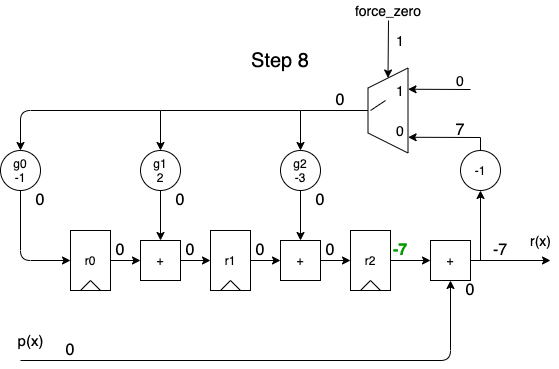

The diagram above was exported from draw.io. Its source (the exported page's mxGraphModel, read from the mxfile embedded in the PNG):
<mxGraphModel dx="763" dy="676" grid="1" gridSize="10" guides="1" tooltips="1" connect="1" arrows="1" fold="1" page="1" pageScale="1" pageWidth="850" pageHeight="1100" math="0" shadow="0">
  <root>
    <mxCell id="1dokmuVUqGE2uyzu6mb--0" />
    <mxCell id="1dokmuVUqGE2uyzu6mb--1" parent="1dokmuVUqGE2uyzu6mb--0" />
    <mxCell id="1dokmuVUqGE2uyzu6mb--2" value="" style="group" vertex="1" connectable="0" parent="1dokmuVUqGE2uyzu6mb--1">
      <mxGeometry x="220" y="240" width="40" height="60" as="geometry" />
    </mxCell>
    <mxCell id="1dokmuVUqGE2uyzu6mb--3" value="r1" style="rounded=0;whiteSpace=wrap;html=1;fillColor=none;" vertex="1" parent="1dokmuVUqGE2uyzu6mb--2">
      <mxGeometry width="40" height="60" as="geometry" />
    </mxCell>
    <mxCell id="1dokmuVUqGE2uyzu6mb--4" value="" style="endArrow=none;html=1;" edge="1" parent="1dokmuVUqGE2uyzu6mb--2">
      <mxGeometry width="50" height="50" relative="1" as="geometry">
        <mxPoint x="10" y="60" as="sourcePoint" />
        <mxPoint x="20" y="50" as="targetPoint" />
      </mxGeometry>
    </mxCell>
    <mxCell id="1dokmuVUqGE2uyzu6mb--5" value="" style="endArrow=none;html=1;exitX=0.75;exitY=1;exitDx=0;exitDy=0;" edge="1" parent="1dokmuVUqGE2uyzu6mb--2" source="1dokmuVUqGE2uyzu6mb--3">
      <mxGeometry width="50" height="50" relative="1" as="geometry">
        <mxPoint x="-40" y="160" as="sourcePoint" />
        <mxPoint x="20" y="50" as="targetPoint" />
      </mxGeometry>
    </mxCell>
    <mxCell id="1dokmuVUqGE2uyzu6mb--6" value="" style="group" vertex="1" connectable="0" parent="1dokmuVUqGE2uyzu6mb--1">
      <mxGeometry x="360" y="240" width="40" height="60" as="geometry" />
    </mxCell>
    <mxCell id="1dokmuVUqGE2uyzu6mb--7" value="r2" style="rounded=0;whiteSpace=wrap;html=1;fillColor=none;" vertex="1" parent="1dokmuVUqGE2uyzu6mb--6">
      <mxGeometry width="40" height="60" as="geometry" />
    </mxCell>
    <mxCell id="1dokmuVUqGE2uyzu6mb--8" value="" style="endArrow=none;html=1;" edge="1" parent="1dokmuVUqGE2uyzu6mb--6">
      <mxGeometry width="50" height="50" relative="1" as="geometry">
        <mxPoint x="10" y="60" as="sourcePoint" />
        <mxPoint x="20" y="50" as="targetPoint" />
      </mxGeometry>
    </mxCell>
    <mxCell id="1dokmuVUqGE2uyzu6mb--9" value="" style="endArrow=none;html=1;exitX=0.75;exitY=1;exitDx=0;exitDy=0;" edge="1" parent="1dokmuVUqGE2uyzu6mb--6" source="1dokmuVUqGE2uyzu6mb--7">
      <mxGeometry width="50" height="50" relative="1" as="geometry">
        <mxPoint x="-40" y="160" as="sourcePoint" />
        <mxPoint x="20" y="50" as="targetPoint" />
      </mxGeometry>
    </mxCell>
    <mxCell id="1dokmuVUqGE2uyzu6mb--10" value="" style="edgeStyle=orthogonalEdgeStyle;rounded=0;orthogonalLoop=1;jettySize=auto;html=1;" edge="1" parent="1dokmuVUqGE2uyzu6mb--1" source="1dokmuVUqGE2uyzu6mb--11" target="1dokmuVUqGE2uyzu6mb--18">
      <mxGeometry relative="1" as="geometry" />
    </mxCell>
    <mxCell id="1dokmuVUqGE2uyzu6mb--11" value="g2&lt;br&gt;-3" style="ellipse;whiteSpace=wrap;html=1;aspect=fixed;fillColor=none;" vertex="1" parent="1dokmuVUqGE2uyzu6mb--1">
      <mxGeometry x="290" y="160" width="40" height="40" as="geometry" />
    </mxCell>
    <mxCell id="1dokmuVUqGE2uyzu6mb--12" value="+" style="whiteSpace=wrap;html=1;aspect=fixed;fillColor=none;" vertex="1" parent="1dokmuVUqGE2uyzu6mb--1">
      <mxGeometry x="440" y="250" width="40" height="40" as="geometry" />
    </mxCell>
    <mxCell id="1dokmuVUqGE2uyzu6mb--13" value="" style="endArrow=classic;html=1;entryX=0.5;entryY=1;entryDx=0;entryDy=0;" edge="1" parent="1dokmuVUqGE2uyzu6mb--1" target="1dokmuVUqGE2uyzu6mb--12">
      <mxGeometry width="50" height="50" relative="1" as="geometry">
        <mxPoint x="30" y="370" as="sourcePoint" />
        <mxPoint x="460" y="370" as="targetPoint" />
        <Array as="points">
          <mxPoint x="460" y="370" />
        </Array>
      </mxGeometry>
    </mxCell>
    <mxCell id="1dokmuVUqGE2uyzu6mb--15" value="" style="edgeStyle=orthogonalEdgeStyle;rounded=0;orthogonalLoop=1;jettySize=auto;html=1;" edge="1" parent="1dokmuVUqGE2uyzu6mb--1" source="1dokmuVUqGE2uyzu6mb--7" target="1dokmuVUqGE2uyzu6mb--12">
      <mxGeometry relative="1" as="geometry" />
    </mxCell>
    <mxCell id="1dokmuVUqGE2uyzu6mb--16" value="" style="endArrow=classic;html=1;exitX=1;exitY=0.5;exitDx=0;exitDy=0;" edge="1" parent="1dokmuVUqGE2uyzu6mb--1" source="1dokmuVUqGE2uyzu6mb--12">
      <mxGeometry width="50" height="50" relative="1" as="geometry">
        <mxPoint x="580" y="300" as="sourcePoint" />
        <mxPoint x="560" y="270" as="targetPoint" />
      </mxGeometry>
    </mxCell>
    <mxCell id="1dokmuVUqGE2uyzu6mb--18" value="+" style="whiteSpace=wrap;html=1;aspect=fixed;fillColor=none;" vertex="1" parent="1dokmuVUqGE2uyzu6mb--1">
      <mxGeometry x="290" y="250" width="40" height="40" as="geometry" />
    </mxCell>
    <mxCell id="1dokmuVUqGE2uyzu6mb--19" value="" style="edgeStyle=orthogonalEdgeStyle;rounded=0;orthogonalLoop=1;jettySize=auto;html=1;" edge="1" parent="1dokmuVUqGE2uyzu6mb--1" source="1dokmuVUqGE2uyzu6mb--3" target="1dokmuVUqGE2uyzu6mb--18">
      <mxGeometry relative="1" as="geometry" />
    </mxCell>
    <mxCell id="1dokmuVUqGE2uyzu6mb--20" value="" style="endArrow=classic;html=1;entryX=0;entryY=0.5;entryDx=0;entryDy=0;exitX=1;exitY=0.5;exitDx=0;exitDy=0;" edge="1" parent="1dokmuVUqGE2uyzu6mb--1" source="1dokmuVUqGE2uyzu6mb--18" target="1dokmuVUqGE2uyzu6mb--7">
      <mxGeometry width="50" height="50" relative="1" as="geometry">
        <mxPoint x="260" y="370" as="sourcePoint" />
        <mxPoint x="310" y="320" as="targetPoint" />
      </mxGeometry>
    </mxCell>
    <mxCell id="1dokmuVUqGE2uyzu6mb--21" value="" style="group" vertex="1" connectable="0" parent="1dokmuVUqGE2uyzu6mb--1">
      <mxGeometry x="80" y="240" width="40" height="60" as="geometry" />
    </mxCell>
    <mxCell id="1dokmuVUqGE2uyzu6mb--22" value="r0" style="rounded=0;whiteSpace=wrap;html=1;fillColor=none;" vertex="1" parent="1dokmuVUqGE2uyzu6mb--21">
      <mxGeometry width="40" height="60" as="geometry" />
    </mxCell>
    <mxCell id="1dokmuVUqGE2uyzu6mb--23" value="" style="endArrow=none;html=1;" edge="1" parent="1dokmuVUqGE2uyzu6mb--21">
      <mxGeometry width="50" height="50" relative="1" as="geometry">
        <mxPoint x="10" y="60" as="sourcePoint" />
        <mxPoint x="20" y="50" as="targetPoint" />
      </mxGeometry>
    </mxCell>
    <mxCell id="1dokmuVUqGE2uyzu6mb--24" value="" style="endArrow=none;html=1;exitX=0.75;exitY=1;exitDx=0;exitDy=0;" edge="1" parent="1dokmuVUqGE2uyzu6mb--21" source="1dokmuVUqGE2uyzu6mb--22">
      <mxGeometry width="50" height="50" relative="1" as="geometry">
        <mxPoint x="-40" y="160" as="sourcePoint" />
        <mxPoint x="20" y="50" as="targetPoint" />
      </mxGeometry>
    </mxCell>
    <mxCell id="1dokmuVUqGE2uyzu6mb--25" value="" style="edgeStyle=orthogonalEdgeStyle;rounded=0;orthogonalLoop=1;jettySize=auto;html=1;" edge="1" parent="1dokmuVUqGE2uyzu6mb--1" source="1dokmuVUqGE2uyzu6mb--26" target="1dokmuVUqGE2uyzu6mb--27">
      <mxGeometry relative="1" as="geometry" />
    </mxCell>
    <mxCell id="1dokmuVUqGE2uyzu6mb--26" value="g1&lt;br&gt;2" style="ellipse;whiteSpace=wrap;html=1;aspect=fixed;fillColor=none;" vertex="1" parent="1dokmuVUqGE2uyzu6mb--1">
      <mxGeometry x="150" y="160" width="40" height="40" as="geometry" />
    </mxCell>
    <mxCell id="1dokmuVUqGE2uyzu6mb--27" value="+" style="whiteSpace=wrap;html=1;aspect=fixed;fillColor=none;" vertex="1" parent="1dokmuVUqGE2uyzu6mb--1">
      <mxGeometry x="150" y="250" width="40" height="40" as="geometry" />
    </mxCell>
    <mxCell id="1dokmuVUqGE2uyzu6mb--28" value="" style="edgeStyle=orthogonalEdgeStyle;rounded=0;orthogonalLoop=1;jettySize=auto;html=1;" edge="1" parent="1dokmuVUqGE2uyzu6mb--1" source="1dokmuVUqGE2uyzu6mb--22" target="1dokmuVUqGE2uyzu6mb--27">
      <mxGeometry relative="1" as="geometry" />
    </mxCell>
    <mxCell id="1dokmuVUqGE2uyzu6mb--29" value="" style="endArrow=classic;html=1;entryX=0;entryY=0.5;entryDx=0;entryDy=0;exitX=1;exitY=0.5;exitDx=0;exitDy=0;" edge="1" parent="1dokmuVUqGE2uyzu6mb--1" source="1dokmuVUqGE2uyzu6mb--27">
      <mxGeometry width="50" height="50" relative="1" as="geometry">
        <mxPoint x="120" y="370" as="sourcePoint" />
        <mxPoint x="220" y="270" as="targetPoint" />
      </mxGeometry>
    </mxCell>
    <mxCell id="1dokmuVUqGE2uyzu6mb--30" value="g0&lt;br&gt;-1" style="ellipse;whiteSpace=wrap;html=1;aspect=fixed;fillColor=none;" vertex="1" parent="1dokmuVUqGE2uyzu6mb--1">
      <mxGeometry x="10" y="160" width="40" height="40" as="geometry" />
    </mxCell>
    <mxCell id="1dokmuVUqGE2uyzu6mb--31" value="" style="endArrow=classic;html=1;entryX=0;entryY=0.5;entryDx=0;entryDy=0;exitX=0.5;exitY=1;exitDx=0;exitDy=0;" edge="1" parent="1dokmuVUqGE2uyzu6mb--1" source="1dokmuVUqGE2uyzu6mb--30" target="1dokmuVUqGE2uyzu6mb--22">
      <mxGeometry width="50" height="50" relative="1" as="geometry">
        <mxPoint x="-60" y="340" as="sourcePoint" />
        <mxPoint x="-10" y="290" as="targetPoint" />
        <Array as="points">
          <mxPoint x="30" y="270" />
        </Array>
      </mxGeometry>
    </mxCell>
    <mxCell id="1dokmuVUqGE2uyzu6mb--32" value="" style="endArrow=classic;html=1;entryX=0.5;entryY=0;entryDx=0;entryDy=0;rounded=0;" edge="1" parent="1dokmuVUqGE2uyzu6mb--1" target="1dokmuVUqGE2uyzu6mb--26">
      <mxGeometry width="50" height="50" relative="1" as="geometry">
        <mxPoint x="310" y="120" as="sourcePoint" />
        <mxPoint x="160" y="230" as="targetPoint" />
        <Array as="points">
          <mxPoint x="170" y="120" />
        </Array>
      </mxGeometry>
    </mxCell>
    <mxCell id="1dokmuVUqGE2uyzu6mb--33" value="" style="endArrow=classic;html=1;entryX=0.5;entryY=0;entryDx=0;entryDy=0;" edge="1" parent="1dokmuVUqGE2uyzu6mb--1">
      <mxGeometry width="50" height="50" relative="1" as="geometry">
        <mxPoint x="170" y="120" as="sourcePoint" />
        <mxPoint x="30" y="160" as="targetPoint" />
        <Array as="points">
          <mxPoint x="30" y="120" />
        </Array>
      </mxGeometry>
    </mxCell>
    <mxCell id="1dokmuVUqGE2uyzu6mb--34" value="&lt;font style=&quot;font-size: 16px&quot;&gt;0&lt;/font&gt;" style="text;html=1;strokeColor=none;fillColor=none;align=center;verticalAlign=middle;whiteSpace=wrap;rounded=0;" vertex="1" parent="1dokmuVUqGE2uyzu6mb--1">
      <mxGeometry x="60" y="350" width="40" height="20" as="geometry" />
    </mxCell>
    <mxCell id="1dokmuVUqGE2uyzu6mb--35" value="&lt;font style=&quot;font-size: 16px&quot;&gt;&lt;span style=&quot;font-weight: normal&quot;&gt;0&lt;/span&gt;&lt;/font&gt;" style="text;html=1;strokeColor=none;fillColor=none;align=center;verticalAlign=middle;whiteSpace=wrap;rounded=0;fontStyle=1" vertex="1" parent="1dokmuVUqGE2uyzu6mb--1">
      <mxGeometry x="110" y="250" width="40" height="20" as="geometry" />
    </mxCell>
    <mxCell id="1dokmuVUqGE2uyzu6mb--36" value="&lt;font style=&quot;font-size: 16px ; font-weight: normal&quot; color=&quot;#000000&quot;&gt;0&lt;/font&gt;" style="text;html=1;strokeColor=none;fillColor=none;align=center;verticalAlign=middle;whiteSpace=wrap;rounded=0;fontStyle=1;fontColor=#009900;" vertex="1" parent="1dokmuVUqGE2uyzu6mb--1">
      <mxGeometry x="250" y="250" width="40" height="20" as="geometry" />
    </mxCell>
    <mxCell id="1dokmuVUqGE2uyzu6mb--37" value="&lt;font style=&quot;font-size: 16px&quot;&gt;-7&lt;/font&gt;" style="text;html=1;strokeColor=none;fillColor=none;align=center;verticalAlign=middle;whiteSpace=wrap;rounded=0;fontStyle=1;fontColor=#009900;" vertex="1" parent="1dokmuVUqGE2uyzu6mb--1">
      <mxGeometry x="390" y="250" width="40" height="20" as="geometry" />
    </mxCell>
    <mxCell id="1dokmuVUqGE2uyzu6mb--38" value="&lt;font style=&quot;font-size: 16px&quot;&gt;-7&lt;/font&gt;" style="text;html=1;strokeColor=none;fillColor=none;align=center;verticalAlign=middle;whiteSpace=wrap;rounded=0;" vertex="1" parent="1dokmuVUqGE2uyzu6mb--1">
      <mxGeometry x="490" y="250" width="40" height="20" as="geometry" />
    </mxCell>
    <mxCell id="1dokmuVUqGE2uyzu6mb--39" value="&lt;span style=&quot;font-size: 16px&quot;&gt;0&lt;/span&gt;" style="text;html=1;strokeColor=none;fillColor=none;align=center;verticalAlign=middle;whiteSpace=wrap;rounded=0;" vertex="1" parent="1dokmuVUqGE2uyzu6mb--1">
      <mxGeometry x="310" y="200" width="40" height="20" as="geometry" />
    </mxCell>
    <mxCell id="1dokmuVUqGE2uyzu6mb--40" value="-1" style="ellipse;whiteSpace=wrap;html=1;aspect=fixed;fillColor=none;" vertex="1" parent="1dokmuVUqGE2uyzu6mb--1">
      <mxGeometry x="470" y="160" width="40" height="40" as="geometry" />
    </mxCell>
    <mxCell id="1dokmuVUqGE2uyzu6mb--41" value="" style="endArrow=classic;html=1;" edge="1" parent="1dokmuVUqGE2uyzu6mb--1">
      <mxGeometry width="50" height="50" relative="1" as="geometry">
        <mxPoint x="490" y="270" as="sourcePoint" />
        <mxPoint x="490" y="200" as="targetPoint" />
      </mxGeometry>
    </mxCell>
    <mxCell id="1dokmuVUqGE2uyzu6mb--42" value="&lt;span style=&quot;font-size: 16px&quot;&gt;0&lt;/span&gt;" style="text;html=1;strokeColor=none;fillColor=none;align=center;verticalAlign=middle;whiteSpace=wrap;rounded=0;" vertex="1" parent="1dokmuVUqGE2uyzu6mb--1">
      <mxGeometry x="170" y="200" width="40" height="20" as="geometry" />
    </mxCell>
    <mxCell id="1dokmuVUqGE2uyzu6mb--43" value="&lt;span style=&quot;font-size: 16px&quot;&gt;0&lt;/span&gt;" style="text;html=1;strokeColor=none;fillColor=none;align=center;verticalAlign=middle;whiteSpace=wrap;rounded=0;" vertex="1" parent="1dokmuVUqGE2uyzu6mb--1">
      <mxGeometry x="30" y="200" width="40" height="20" as="geometry" />
    </mxCell>
    <mxCell id="1dokmuVUqGE2uyzu6mb--44" value="&lt;span style=&quot;font-size: 16px&quot;&gt;0&lt;/span&gt;" style="text;html=1;strokeColor=none;fillColor=none;align=center;verticalAlign=middle;whiteSpace=wrap;rounded=0;" vertex="1" parent="1dokmuVUqGE2uyzu6mb--1">
      <mxGeometry x="320" y="250" width="40" height="20" as="geometry" />
    </mxCell>
    <mxCell id="1dokmuVUqGE2uyzu6mb--45" value="&lt;font style=&quot;font-size: 16px&quot;&gt;0&lt;/font&gt;" style="text;html=1;strokeColor=none;fillColor=none;align=center;verticalAlign=middle;whiteSpace=wrap;rounded=0;" vertex="1" parent="1dokmuVUqGE2uyzu6mb--1">
      <mxGeometry x="180" y="250" width="40" height="20" as="geometry" />
    </mxCell>
    <mxCell id="1dokmuVUqGE2uyzu6mb--46" value="Step 8" style="text;html=1;strokeColor=none;fillColor=none;align=center;verticalAlign=middle;whiteSpace=wrap;rounded=0;fontSize=20;" vertex="1" parent="1dokmuVUqGE2uyzu6mb--1">
      <mxGeometry x="240" y="60" width="100" height="20" as="geometry" />
    </mxCell>
    <mxCell id="1dokmuVUqGE2uyzu6mb--47" value="" style="shape=trapezoid;perimeter=trapezoidPerimeter;whiteSpace=wrap;html=1;fixedSize=1;fillColor=none;fontSize=20;fontColor=#0000CC;rotation=-90;" vertex="1" parent="1dokmuVUqGE2uyzu6mb--1">
      <mxGeometry x="355" y="100" width="85" height="40" as="geometry" />
    </mxCell>
    <mxCell id="1dokmuVUqGE2uyzu6mb--48" value="" style="endArrow=classic;html=1;fontSize=20;fontColor=#0000CC;entryX=0.5;entryY=0;entryDx=0;entryDy=0;exitX=0.5;exitY=0;exitDx=0;exitDy=0;rounded=0;" edge="1" parent="1dokmuVUqGE2uyzu6mb--1" source="1dokmuVUqGE2uyzu6mb--47">
      <mxGeometry width="50" height="50" relative="1" as="geometry">
        <mxPoint x="370" y="200" as="sourcePoint" />
        <mxPoint x="310" y="160" as="targetPoint" />
        <Array as="points">
          <mxPoint x="310" y="120" />
        </Array>
      </mxGeometry>
    </mxCell>
    <mxCell id="1dokmuVUqGE2uyzu6mb--49" value="" style="endArrow=classic;html=1;fontSize=20;fontColor=#0000CC;entryX=0.185;entryY=1.003;entryDx=0;entryDy=0;entryPerimeter=0;exitX=0.5;exitY=0;exitDx=0;exitDy=0;rounded=0;" edge="1" parent="1dokmuVUqGE2uyzu6mb--1" target="1dokmuVUqGE2uyzu6mb--47">
      <mxGeometry width="50" height="50" relative="1" as="geometry">
        <mxPoint x="490" y="160" as="sourcePoint" />
        <mxPoint x="510" y="120" as="targetPoint" />
        <Array as="points">
          <mxPoint x="490" y="147" />
        </Array>
      </mxGeometry>
    </mxCell>
    <mxCell id="1dokmuVUqGE2uyzu6mb--50" value="" style="endArrow=classic;html=1;fontSize=20;fontColor=#0000CC;entryX=0.75;entryY=1;entryDx=0;entryDy=0;" edge="1" parent="1dokmuVUqGE2uyzu6mb--1" target="1dokmuVUqGE2uyzu6mb--47">
      <mxGeometry width="50" height="50" relative="1" as="geometry">
        <mxPoint x="480" y="99" as="sourcePoint" />
        <mxPoint x="530" y="50" as="targetPoint" />
      </mxGeometry>
    </mxCell>
    <mxCell id="1dokmuVUqGE2uyzu6mb--51" value="" style="endArrow=classic;html=1;fontSize=20;fontColor=#000000;entryX=1;entryY=0.5;entryDx=0;entryDy=0;" edge="1" parent="1dokmuVUqGE2uyzu6mb--1" target="1dokmuVUqGE2uyzu6mb--47">
      <mxGeometry width="50" height="50" relative="1" as="geometry">
        <mxPoint x="398" y="30" as="sourcePoint" />
        <mxPoint x="380" y="10" as="targetPoint" />
      </mxGeometry>
    </mxCell>
    <mxCell id="1dokmuVUqGE2uyzu6mb--52" value="0" style="text;html=1;strokeColor=none;fillColor=none;align=center;verticalAlign=middle;whiteSpace=wrap;rounded=0;fontSize=14;fontColor=#000000;" vertex="1" parent="1dokmuVUqGE2uyzu6mb--1">
      <mxGeometry x="450" y="80" width="40" height="20" as="geometry" />
    </mxCell>
    <mxCell id="1dokmuVUqGE2uyzu6mb--53" value="force_zero" style="text;html=1;strokeColor=none;fillColor=none;align=center;verticalAlign=middle;whiteSpace=wrap;rounded=0;fontSize=14;fontColor=#000000;" vertex="1" parent="1dokmuVUqGE2uyzu6mb--1">
      <mxGeometry x="377.5" y="10" width="40" height="20" as="geometry" />
    </mxCell>
    <mxCell id="1dokmuVUqGE2uyzu6mb--54" value="1" style="text;html=1;strokeColor=none;fillColor=none;align=center;verticalAlign=middle;whiteSpace=wrap;rounded=0;fontSize=14;fontColor=#000000;" vertex="1" parent="1dokmuVUqGE2uyzu6mb--1">
      <mxGeometry x="390" y="90" width="40" height="20" as="geometry" />
    </mxCell>
    <mxCell id="1dokmuVUqGE2uyzu6mb--55" value="0" style="text;html=1;strokeColor=none;fillColor=none;align=center;verticalAlign=middle;whiteSpace=wrap;rounded=0;fontSize=14;fontColor=#000000;" vertex="1" parent="1dokmuVUqGE2uyzu6mb--1">
      <mxGeometry x="390" y="130" width="40" height="20" as="geometry" />
    </mxCell>
    <mxCell id="1dokmuVUqGE2uyzu6mb--56" value="" style="endArrow=none;html=1;fontSize=14;fontColor=#000000;entryX=0.5;entryY=0.063;entryDx=0;entryDy=0;entryPerimeter=0;endFill=0;" edge="1" parent="1dokmuVUqGE2uyzu6mb--1">
      <mxGeometry width="50" height="50" relative="1" as="geometry">
        <mxPoint x="395.01" y="110" as="sourcePoint" />
        <mxPoint x="380.02" y="120" as="targetPoint" />
      </mxGeometry>
    </mxCell>
    <mxCell id="1dokmuVUqGE2uyzu6mb--57" value="1" style="text;html=1;strokeColor=none;fillColor=none;align=center;verticalAlign=middle;whiteSpace=wrap;rounded=0;fontSize=14;fontColor=#000000;" vertex="1" parent="1dokmuVUqGE2uyzu6mb--1">
      <mxGeometry x="390" y="40" width="40" height="20" as="geometry" />
    </mxCell>
    <mxCell id="1dokmuVUqGE2uyzu6mb--58" value="&lt;font style=&quot;font-size: 16px&quot;&gt;0&lt;/font&gt;" style="text;html=1;strokeColor=none;fillColor=none;align=center;verticalAlign=middle;whiteSpace=wrap;rounded=0;fontStyle=0;" vertex="1" parent="1dokmuVUqGE2uyzu6mb--1">
      <mxGeometry x="330" y="100" width="40" height="20" as="geometry" />
    </mxCell>
    <mxCell id="qs2-6mgCV3aBb86hiFI6-0" value="&lt;font style=&quot;font-size: 16px&quot;&gt;7&lt;/font&gt;" style="text;html=1;strokeColor=none;fillColor=none;align=center;verticalAlign=middle;whiteSpace=wrap;rounded=0;" vertex="1" parent="1dokmuVUqGE2uyzu6mb--1">
      <mxGeometry x="450" y="130" width="40" height="20" as="geometry" />
    </mxCell>
    <mxCell id="qs2-6mgCV3aBb86hiFI6-1" value="&lt;font style=&quot;font-size: 16px&quot;&gt;0&lt;/font&gt;" style="text;html=1;strokeColor=none;fillColor=none;align=center;verticalAlign=middle;whiteSpace=wrap;rounded=0;" vertex="1" parent="1dokmuVUqGE2uyzu6mb--1">
      <mxGeometry x="460" y="290" width="40" height="20" as="geometry" />
    </mxCell>
    <mxCell id="_p2trXEoX2eFxiNrh782-0" value="p(x)" style="edgeLabel;html=1;align=center;verticalAlign=middle;resizable=0;points=[];fontSize=15;" vertex="1" connectable="0" parent="1dokmuVUqGE2uyzu6mb--1">
      <mxGeometry x="40" y="350" as="geometry" />
    </mxCell>
    <mxCell id="EpcV92Bm_Uofv3elW5eH-0" value="r(x)" style="edgeLabel;html=1;align=center;verticalAlign=middle;resizable=0;points=[];fontSize=14;" vertex="1" connectable="0" parent="1dokmuVUqGE2uyzu6mb--1">
      <mxGeometry x="550.0042857142857" y="250" as="geometry" />
    </mxCell>
  </root>
</mxGraphModel>